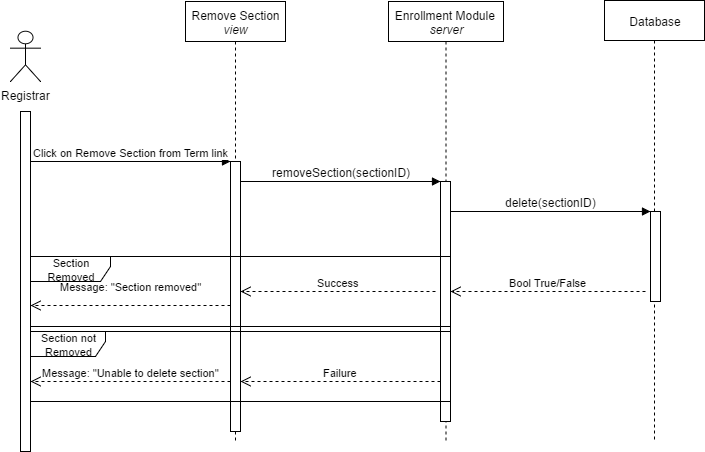

The diagram above was exported from draw.io. Its source (the exported page's mxGraphModel, read from the mxfile embedded in the PNG):
<mxGraphModel dx="786" dy="457" grid="1" gridSize="10" guides="1" tooltips="1" connect="1" arrows="1" fold="1" page="1" pageScale="1" pageWidth="1100" pageHeight="850" background="#ffffff" math="0" shadow="0">
  <root>
    <mxCell id="0" />
    <mxCell id="1" parent="0" />
    <mxCell id="21" value="Message: &quot;Section removed&quot;" style="html=1;verticalAlign=bottom;endArrow=open;dashed=1;endSize=8;" parent="1" edge="1">
      <mxGeometry y="14" as="geometry">
        <mxPoint x="350" y="424" as="sourcePoint" />
        <mxPoint x="150" y="424" as="targetPoint" />
        <mxPoint y="-10" as="offset" />
      </mxGeometry>
    </mxCell>
    <mxCell id="2" value="Enrollment Module&amp;nbsp;&lt;div&gt;&lt;i&gt;server&lt;/i&gt;&lt;/div&gt;" style="shape=umlLifeline;perimeter=lifelinePerimeter;whiteSpace=wrap;html=1;container=1;collapsible=0;recursiveResize=0;outlineConnect=0;" parent="1" vertex="1">
      <mxGeometry x="508" y="120" width="115" height="440" as="geometry" />
    </mxCell>
    <mxCell id="3" value="Remove Section&lt;div&gt;&lt;i&gt;view&lt;/i&gt;&lt;/div&gt;" style="shape=umlLifeline;perimeter=lifelinePerimeter;whiteSpace=wrap;html=1;container=1;collapsible=0;recursiveResize=0;outlineConnect=0;" parent="1" vertex="1">
      <mxGeometry x="305" y="120" width="100" height="440" as="geometry" />
    </mxCell>
    <mxCell id="4" value="Database" style="shape=umlLifeline;perimeter=lifelinePerimeter;whiteSpace=wrap;html=1;container=1;collapsible=0;recursiveResize=0;outlineConnect=0;size=40;" parent="1" vertex="1">
      <mxGeometry x="724" y="119" width="100" height="441" as="geometry" />
    </mxCell>
    <mxCell id="5" value="" style="html=1;points=[];perimeter=orthogonalPerimeter;" parent="1" vertex="1">
      <mxGeometry x="770" y="330" width="10" height="90" as="geometry" />
    </mxCell>
    <mxCell id="6" value="" style="html=1;points=[];perimeter=orthogonalPerimeter;" parent="1" vertex="1">
      <mxGeometry x="140" y="230" width="10" height="340" as="geometry" />
    </mxCell>
    <mxCell id="7" value="Click on Remove Section from Term link" style="html=1;verticalAlign=bottom;endArrow=block;" parent="1" edge="1">
      <mxGeometry x="150" y="280" width="80" as="geometry">
        <mxPoint x="150" y="280" as="sourcePoint" />
        <mxPoint x="350" y="280" as="targetPoint" />
      </mxGeometry>
    </mxCell>
    <mxCell id="8" value="" style="html=1;points=[];perimeter=orthogonalPerimeter;" parent="1" vertex="1">
      <mxGeometry x="350" y="280" width="10" height="270" as="geometry" />
    </mxCell>
    <mxCell id="9" value="" style="html=1;verticalAlign=bottom;endArrow=block;" parent="1" edge="1">
      <mxGeometry x="210" y="20" width="80" as="geometry">
        <mxPoint x="360" y="300" as="sourcePoint" />
        <mxPoint x="560" y="300" as="targetPoint" />
        <mxPoint x="300" y="40" as="offset" />
      </mxGeometry>
    </mxCell>
    <mxCell id="10" value="removeSection(sectionID&lt;span&gt;)&lt;/span&gt;" style="text;html=1;resizable=0;points=[];align=center;verticalAlign=middle;labelBackgroundColor=none;" parent="9" vertex="1" connectable="0">
      <mxGeometry relative="1" as="geometry">
        <mxPoint y="-10" as="offset" />
      </mxGeometry>
    </mxCell>
    <mxCell id="11" value="" style="html=1;points=[];perimeter=orthogonalPerimeter;" parent="1" vertex="1">
      <mxGeometry x="560" y="300" width="10" height="240" as="geometry" />
    </mxCell>
    <mxCell id="12" value="Registrar" style="shape=umlActor;verticalLabelPosition=bottom;labelBackgroundColor=#ffffff;verticalAlign=top;html=1;" parent="1" vertex="1">
      <mxGeometry x="130" y="150" width="30" height="50" as="geometry" />
    </mxCell>
    <mxCell id="13" value="Success" style="html=1;verticalAlign=bottom;endArrow=open;dashed=1;endSize=8;" parent="1" edge="1">
      <mxGeometry x="360" y="410" as="geometry">
        <mxPoint x="555" y="410" as="sourcePoint" />
        <mxPoint x="360" y="410" as="targetPoint" />
      </mxGeometry>
    </mxCell>
    <mxCell id="14" value="Failure" style="html=1;verticalAlign=bottom;endArrow=open;dashed=1;endSize=8;" parent="1" edge="1">
      <mxGeometry x="360" y="500" as="geometry">
        <mxPoint x="560" y="500" as="sourcePoint" />
        <mxPoint x="360" y="500" as="targetPoint" />
      </mxGeometry>
    </mxCell>
    <mxCell id="15" value="Message: &quot;Unable to delete section&quot;" style="html=1;verticalAlign=bottom;endArrow=open;dashed=1;endSize=8;" parent="1" edge="1">
      <mxGeometry x="150" y="500" as="geometry">
        <mxPoint x="350" y="500" as="sourcePoint" />
        <mxPoint x="150" y="500" as="targetPoint" />
      </mxGeometry>
    </mxCell>
    <mxCell id="16" value="" style="html=1;verticalAlign=bottom;endArrow=block;" parent="1" edge="1">
      <mxGeometry x="420" y="50" width="80" as="geometry">
        <mxPoint x="570" y="330" as="sourcePoint" />
        <mxPoint x="770" y="330" as="targetPoint" />
        <mxPoint x="300" y="40" as="offset" />
      </mxGeometry>
    </mxCell>
    <mxCell id="17" value="delete(sectionID&lt;span&gt;)&lt;/span&gt;" style="text;html=1;resizable=0;points=[];align=center;verticalAlign=middle;labelBackgroundColor=none;" parent="16" vertex="1" connectable="0">
      <mxGeometry relative="1" as="geometry">
        <mxPoint y="-10" as="offset" />
      </mxGeometry>
    </mxCell>
    <mxCell id="18" value="Bool True/False" style="html=1;verticalAlign=bottom;endArrow=open;dashed=1;endSize=8;" parent="1" edge="1">
      <mxGeometry x="570" y="405" as="geometry">
        <mxPoint x="765" y="410" as="sourcePoint" />
        <mxPoint x="570" y="410" as="targetPoint" />
      </mxGeometry>
    </mxCell>
    <mxCell id="19" value="&lt;font style=&quot;font-size: 11px&quot;&gt;Section Removed&lt;/font&gt;" style="shape=umlFrame;whiteSpace=wrap;html=1;width=80;height=25;" parent="1" vertex="1">
      <mxGeometry x="150" y="375" width="420" height="70" as="geometry" />
    </mxCell>
    <mxCell id="20" value="&lt;font style=&quot;font-size: 11px&quot;&gt;Section not Removed&lt;/font&gt;" style="shape=umlFrame;whiteSpace=wrap;html=1;width=75;height=25;" parent="1" vertex="1">
      <mxGeometry x="150" y="450" width="420" height="70" as="geometry" />
    </mxCell>
  </root>
</mxGraphModel>